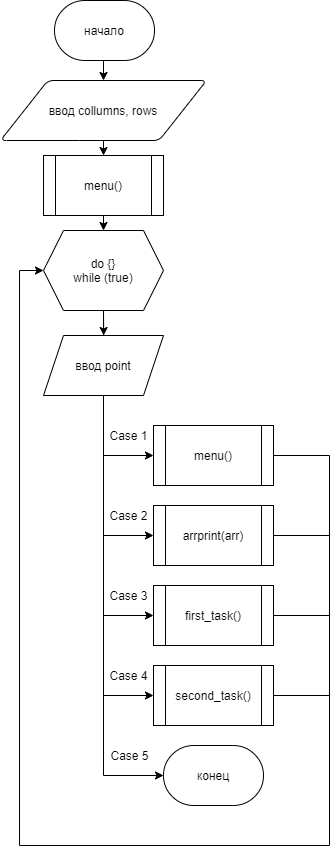

The diagram above was exported from draw.io. Its source (the exported page's mxGraphModel, read from the mxfile embedded in the PNG):
<mxGraphModel dx="1422" dy="865" grid="1" gridSize="10" guides="1" tooltips="1" connect="1" arrows="1" fold="1" page="1" pageScale="1" pageWidth="827" pageHeight="1169" math="0" shadow="0">
  <root>
    <mxCell id="0" />
    <mxCell id="1" parent="0" />
    <mxCell id="QlGZpeqKMepyF6oEHF7k-33" style="edgeStyle=orthogonalEdgeStyle;rounded=0;orthogonalLoop=1;jettySize=auto;html=1;exitX=0.5;exitY=1;exitDx=0;exitDy=0;exitPerimeter=0;entryX=0.5;entryY=0;entryDx=0;entryDy=0;strokeWidth=1;" parent="1" source="QlGZpeqKMepyF6oEHF7k-1" target="QlGZpeqKMepyF6oEHF7k-2" edge="1">
      <mxGeometry relative="1" as="geometry" />
    </mxCell>
    <mxCell id="QlGZpeqKMepyF6oEHF7k-1" value="начало" style="strokeWidth=1;html=1;shape=mxgraph.flowchart.terminator;whiteSpace=wrap;" parent="1" vertex="1">
      <mxGeometry x="365" y="275" width="100" height="60" as="geometry" />
    </mxCell>
    <mxCell id="QlGZpeqKMepyF6oEHF7k-32" style="edgeStyle=orthogonalEdgeStyle;rounded=0;orthogonalLoop=1;jettySize=auto;html=1;exitX=0.5;exitY=1;exitDx=0;exitDy=0;entryX=0.5;entryY=0;entryDx=0;entryDy=0;strokeWidth=1;" parent="1" source="QlGZpeqKMepyF6oEHF7k-2" target="QlGZpeqKMepyF6oEHF7k-6" edge="1">
      <mxGeometry relative="1" as="geometry" />
    </mxCell>
    <mxCell id="QlGZpeqKMepyF6oEHF7k-2" value="ввод collumns, rows" style="shape=parallelogram;html=1;strokeWidth=1;perimeter=parallelogramPerimeter;whiteSpace=wrap;rounded=1;arcSize=12;size=0.23;" parent="1" vertex="1">
      <mxGeometry x="311" y="355" width="206" height="60" as="geometry" />
    </mxCell>
    <mxCell id="QlGZpeqKMepyF6oEHF7k-30" style="edgeStyle=orthogonalEdgeStyle;rounded=0;orthogonalLoop=1;jettySize=auto;html=1;exitX=0.5;exitY=1;exitDx=0;exitDy=0;entryX=0.5;entryY=0;entryDx=0;entryDy=0;strokeWidth=1;" parent="1" source="QlGZpeqKMepyF6oEHF7k-6" target="QlGZpeqKMepyF6oEHF7k-7" edge="1">
      <mxGeometry relative="1" as="geometry" />
    </mxCell>
    <mxCell id="QlGZpeqKMepyF6oEHF7k-6" value="menu()" style="shape=process;whiteSpace=wrap;html=1;backgroundOutline=1;strokeWidth=1;" parent="1" vertex="1">
      <mxGeometry x="354" y="430" width="120" height="60" as="geometry" />
    </mxCell>
    <mxCell id="QlGZpeqKMepyF6oEHF7k-16" style="edgeStyle=orthogonalEdgeStyle;rounded=0;orthogonalLoop=1;jettySize=auto;html=1;exitX=0.5;exitY=1;exitDx=0;exitDy=0;entryX=0;entryY=0.5;entryDx=0;entryDy=0;entryPerimeter=0;strokeWidth=1;" parent="1" source="QlGZpeqKMepyF6oEHF7k-7" target="QlGZpeqKMepyF6oEHF7k-15" edge="1">
      <mxGeometry relative="1" as="geometry">
        <Array as="points">
          <mxPoint x="414" y="1050" />
        </Array>
      </mxGeometry>
    </mxCell>
    <mxCell id="QlGZpeqKMepyF6oEHF7k-18" style="edgeStyle=orthogonalEdgeStyle;rounded=0;orthogonalLoop=1;jettySize=auto;html=1;entryX=0;entryY=0.5;entryDx=0;entryDy=0;strokeWidth=1;" parent="1" source="QlGZpeqKMepyF6oEHF7k-7" target="QlGZpeqKMepyF6oEHF7k-8" edge="1">
      <mxGeometry relative="1" as="geometry" />
    </mxCell>
    <mxCell id="QlGZpeqKMepyF6oEHF7k-19" style="edgeStyle=orthogonalEdgeStyle;rounded=0;orthogonalLoop=1;jettySize=auto;html=1;entryX=0;entryY=0.5;entryDx=0;entryDy=0;strokeWidth=1;" parent="1" source="QlGZpeqKMepyF6oEHF7k-7" target="QlGZpeqKMepyF6oEHF7k-9" edge="1">
      <mxGeometry relative="1" as="geometry" />
    </mxCell>
    <mxCell id="QlGZpeqKMepyF6oEHF7k-20" style="edgeStyle=orthogonalEdgeStyle;rounded=0;orthogonalLoop=1;jettySize=auto;html=1;entryX=0;entryY=0.5;entryDx=0;entryDy=0;strokeWidth=1;" parent="1" source="QlGZpeqKMepyF6oEHF7k-7" target="QlGZpeqKMepyF6oEHF7k-10" edge="1">
      <mxGeometry relative="1" as="geometry" />
    </mxCell>
    <mxCell id="QlGZpeqKMepyF6oEHF7k-21" style="edgeStyle=orthogonalEdgeStyle;rounded=0;orthogonalLoop=1;jettySize=auto;html=1;entryX=0;entryY=0.5;entryDx=0;entryDy=0;strokeWidth=1;" parent="1" source="QlGZpeqKMepyF6oEHF7k-7" target="QlGZpeqKMepyF6oEHF7k-11" edge="1">
      <mxGeometry relative="1" as="geometry" />
    </mxCell>
    <mxCell id="QlGZpeqKMepyF6oEHF7k-53" style="edgeStyle=orthogonalEdgeStyle;rounded=0;orthogonalLoop=1;jettySize=auto;html=1;exitX=0;exitY=0.5;exitDx=0;exitDy=0;startArrow=classic;startFill=1;endArrow=none;endFill=0;strokeWidth=1;" parent="1" source="QlGZpeqKMepyF6oEHF7k-7" edge="1">
      <mxGeometry relative="1" as="geometry">
        <mxPoint x="330" y="1120" as="targetPoint" />
      </mxGeometry>
    </mxCell>
    <mxCell id="QlGZpeqKMepyF6oEHF7k-54" style="edgeStyle=orthogonalEdgeStyle;rounded=0;orthogonalLoop=1;jettySize=auto;html=1;exitX=0.5;exitY=1;exitDx=0;exitDy=0;startArrow=none;startFill=0;endArrow=classic;endFill=1;strokeWidth=1;" parent="1" source="QlGZpeqKMepyF6oEHF7k-7" edge="1">
      <mxGeometry relative="1" as="geometry">
        <mxPoint x="414.1724137931035" y="610" as="targetPoint" />
      </mxGeometry>
    </mxCell>
    <mxCell id="QlGZpeqKMepyF6oEHF7k-7" value="do {}&lt;br&gt;while (true)" style="shape=hexagon;perimeter=hexagonPerimeter2;whiteSpace=wrap;html=1;fixedSize=1;strokeWidth=1;" parent="1" vertex="1">
      <mxGeometry x="354" y="505" width="120" height="80" as="geometry" />
    </mxCell>
    <mxCell id="QlGZpeqKMepyF6oEHF7k-8" value="menu()" style="shape=process;whiteSpace=wrap;html=1;backgroundOutline=1;strokeWidth=1;" parent="1" vertex="1">
      <mxGeometry x="464" y="700" width="120" height="60" as="geometry" />
    </mxCell>
    <mxCell id="QlGZpeqKMepyF6oEHF7k-9" value="arrprint(arr)" style="shape=process;whiteSpace=wrap;html=1;backgroundOutline=1;strokeWidth=1;" parent="1" vertex="1">
      <mxGeometry x="464" y="780" width="120" height="60" as="geometry" />
    </mxCell>
    <mxCell id="QlGZpeqKMepyF6oEHF7k-10" value="first_task()" style="shape=process;whiteSpace=wrap;html=1;backgroundOutline=1;strokeWidth=1;" parent="1" vertex="1">
      <mxGeometry x="464" y="860" width="120" height="60" as="geometry" />
    </mxCell>
    <mxCell id="QlGZpeqKMepyF6oEHF7k-11" value="second_task()" style="shape=process;whiteSpace=wrap;html=1;backgroundOutline=1;strokeWidth=1;" parent="1" vertex="1">
      <mxGeometry x="464" y="940" width="120" height="60" as="geometry" />
    </mxCell>
    <mxCell id="QlGZpeqKMepyF6oEHF7k-15" value="конец" style="strokeWidth=1;html=1;shape=mxgraph.flowchart.terminator;whiteSpace=wrap;" parent="1" vertex="1">
      <mxGeometry x="474" y="1020" width="100" height="60" as="geometry" />
    </mxCell>
    <mxCell id="QlGZpeqKMepyF6oEHF7k-22" value="Case 1" style="text;html=1;align=center;verticalAlign=middle;resizable=0;points=[];autosize=1;strokeColor=none;fillColor=none;strokeWidth=1;" parent="1" vertex="1">
      <mxGeometry x="414" y="700" width="50" height="20" as="geometry" />
    </mxCell>
    <mxCell id="QlGZpeqKMepyF6oEHF7k-23" value="Case 2" style="text;html=1;align=center;verticalAlign=middle;resizable=0;points=[];autosize=1;strokeColor=none;fillColor=none;strokeWidth=1;" parent="1" vertex="1">
      <mxGeometry x="414" y="780" width="50" height="20" as="geometry" />
    </mxCell>
    <mxCell id="QlGZpeqKMepyF6oEHF7k-24" value="Case 3" style="text;html=1;align=center;verticalAlign=middle;resizable=0;points=[];autosize=1;strokeColor=none;fillColor=none;strokeWidth=1;" parent="1" vertex="1">
      <mxGeometry x="414" y="860" width="50" height="20" as="geometry" />
    </mxCell>
    <mxCell id="QlGZpeqKMepyF6oEHF7k-25" value="Case 4" style="text;html=1;align=center;verticalAlign=middle;resizable=0;points=[];autosize=1;strokeColor=none;fillColor=none;strokeWidth=1;" parent="1" vertex="1">
      <mxGeometry x="414" y="940" width="50" height="20" as="geometry" />
    </mxCell>
    <mxCell id="QlGZpeqKMepyF6oEHF7k-26" value="Case 5" style="text;html=1;align=center;verticalAlign=middle;resizable=0;points=[];autosize=1;strokeColor=none;fillColor=none;strokeWidth=1;" parent="1" vertex="1">
      <mxGeometry x="415" y="1020" width="50" height="20" as="geometry" />
    </mxCell>
    <mxCell id="QlGZpeqKMepyF6oEHF7k-34" style="edgeStyle=orthogonalEdgeStyle;rounded=0;orthogonalLoop=1;jettySize=auto;html=1;exitX=1;exitY=0.5;exitDx=0;exitDy=0;endArrow=none;endFill=0;strokeWidth=1;" parent="1" source="QlGZpeqKMepyF6oEHF7k-8" edge="1">
      <mxGeometry relative="1" as="geometry">
        <mxPoint x="640" y="1120" as="targetPoint" />
      </mxGeometry>
    </mxCell>
    <mxCell id="QlGZpeqKMepyF6oEHF7k-35" style="edgeStyle=orthogonalEdgeStyle;rounded=0;orthogonalLoop=1;jettySize=auto;html=1;exitX=1;exitY=0.5;exitDx=0;exitDy=0;endArrow=none;endFill=0;strokeWidth=1;" parent="1" source="QlGZpeqKMepyF6oEHF7k-9" edge="1">
      <mxGeometry relative="1" as="geometry">
        <mxPoint x="640" y="810" as="targetPoint" />
      </mxGeometry>
    </mxCell>
    <mxCell id="QlGZpeqKMepyF6oEHF7k-36" style="edgeStyle=orthogonalEdgeStyle;rounded=0;orthogonalLoop=1;jettySize=auto;html=1;exitX=1;exitY=0.5;exitDx=0;exitDy=0;endArrow=none;endFill=0;strokeWidth=1;" parent="1" source="QlGZpeqKMepyF6oEHF7k-10" edge="1">
      <mxGeometry relative="1" as="geometry">
        <mxPoint x="640" y="890" as="targetPoint" />
      </mxGeometry>
    </mxCell>
    <mxCell id="QlGZpeqKMepyF6oEHF7k-37" style="edgeStyle=orthogonalEdgeStyle;rounded=0;orthogonalLoop=1;jettySize=auto;html=1;exitX=1;exitY=0.5;exitDx=0;exitDy=0;endArrow=none;endFill=0;strokeWidth=1;" parent="1" source="QlGZpeqKMepyF6oEHF7k-11" edge="1">
      <mxGeometry relative="1" as="geometry">
        <mxPoint x="640" y="970" as="targetPoint" />
      </mxGeometry>
    </mxCell>
    <mxCell id="QlGZpeqKMepyF6oEHF7k-43" value="" style="endArrow=none;html=1;rounded=0;strokeWidth=1;" parent="1" edge="1">
      <mxGeometry width="50" height="50" relative="1" as="geometry">
        <mxPoint x="330" y="1120" as="sourcePoint" />
        <mxPoint x="640" y="1120" as="targetPoint" />
      </mxGeometry>
    </mxCell>
    <mxCell id="QlGZpeqKMepyF6oEHF7k-52" value="ввод point" style="shape=parallelogram;perimeter=parallelogramPerimeter;whiteSpace=wrap;html=1;fixedSize=1;strokeWidth=1;" parent="1" vertex="1">
      <mxGeometry x="354" y="610" width="120" height="60" as="geometry" />
    </mxCell>
  </root>
</mxGraphModel>